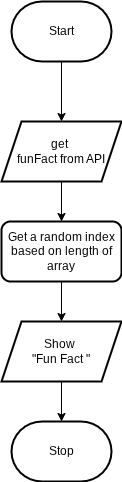

The diagram above was exported from draw.io. Its source (the exported page's mxGraphModel, read from the mxfile embedded in the PNG):
<mxGraphModel dx="532" dy="428" grid="1" gridSize="10" guides="1" tooltips="1" connect="1" arrows="1" fold="1" page="1" pageScale="1" pageWidth="850" pageHeight="1100" math="0" shadow="0">
  <root>
    <mxCell id="0" />
    <mxCell id="1" parent="0" />
    <mxCell id="5" value="" style="edgeStyle=none;html=1;" parent="1" source="2" target="4" edge="1">
      <mxGeometry relative="1" as="geometry" />
    </mxCell>
    <mxCell id="2" value="Start" style="strokeWidth=2;html=1;shape=mxgraph.flowchart.terminator;whiteSpace=wrap;" parent="1" vertex="1">
      <mxGeometry x="230" y="310" width="100" height="60" as="geometry" />
    </mxCell>
    <mxCell id="3" value="Stop" style="strokeWidth=2;html=1;shape=mxgraph.flowchart.terminator;whiteSpace=wrap;" parent="1" vertex="1">
      <mxGeometry x="230" y="730" width="100" height="60" as="geometry" />
    </mxCell>
    <mxCell id="7" value="" style="edgeStyle=none;html=1;" parent="1" source="4" target="6" edge="1">
      <mxGeometry relative="1" as="geometry" />
    </mxCell>
    <mxCell id="4" value="get&amp;nbsp;&lt;div&gt;funFact from API&lt;/div&gt;" style="shape=parallelogram;perimeter=parallelogramPerimeter;whiteSpace=wrap;html=1;fixedSize=1;strokeWidth=2;" parent="1" vertex="1">
      <mxGeometry x="220" y="430" width="120" height="60" as="geometry" />
    </mxCell>
    <mxCell id="9" value="" style="edgeStyle=none;html=1;" parent="1" source="6" target="8" edge="1">
      <mxGeometry relative="1" as="geometry" />
    </mxCell>
    <mxCell id="6" value="Get a random index based on length of array" style="rounded=1;whiteSpace=wrap;html=1;strokeWidth=2;" parent="1" vertex="1">
      <mxGeometry x="220" y="530" width="120" height="60" as="geometry" />
    </mxCell>
    <mxCell id="10" value="" style="edgeStyle=none;html=1;" parent="1" source="8" target="3" edge="1">
      <mxGeometry relative="1" as="geometry" />
    </mxCell>
    <mxCell id="8" value="Show&amp;nbsp;&lt;div&gt;&quot;Fun Fact &quot;&lt;/div&gt;" style="shape=parallelogram;perimeter=parallelogramPerimeter;whiteSpace=wrap;html=1;fixedSize=1;rounded=0;strokeWidth=2;" parent="1" vertex="1">
      <mxGeometry x="220" y="630" width="120" height="60" as="geometry" />
    </mxCell>
  </root>
</mxGraphModel>